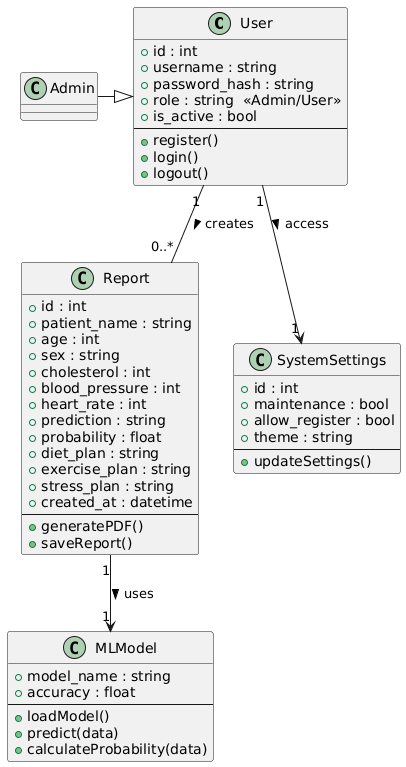

The diagram above was rendered by PlantUML. Its source (embedded in the PNG):
@startuml
class User {
  +id : int
  +username : string
  +password_hash : string
  +role : string  <<Admin/User>>
  +is_active : bool
  --
  +register()
  +login()
  +logout()
}

class Report {
  +id : int
  +patient_name : string
  +age : int
  +sex : string
  +cholesterol : int
  +blood_pressure : int
  +heart_rate : int
  +prediction : string
  +probability : float
  +diet_plan : string
  +exercise_plan : string
  +stress_plan : string
  +created_at : datetime
  --
  +generatePDF()
  +saveReport()
}

class MLModel {
  +model_name : string
  +accuracy : float
  --
  +loadModel()
  +predict(data)
  +calculateProbability(data)
}

class SystemSettings {
  +id : int
  +maintenance : bool
  +allow_register : bool
  +theme : string
  --
  +updateSettings()
}

' Relationships
User "1" -- "0..*" Report : creates >
Report "1" --> "1" MLModel : uses >
User "1" --> "1" SystemSettings : access >
Admin -|> User
@enduml